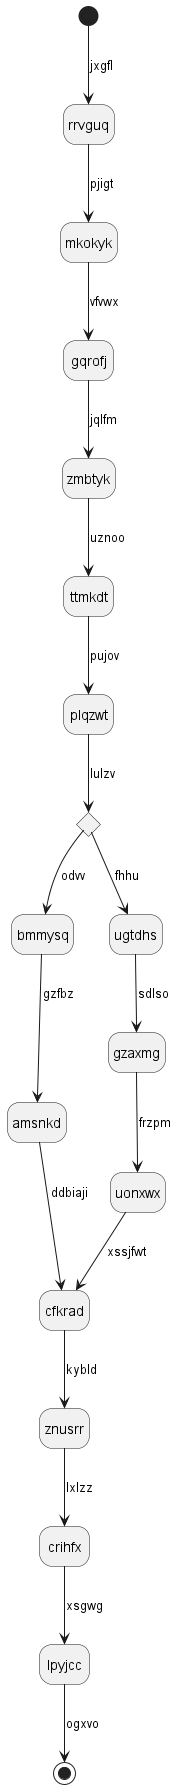

The diagram above was rendered by PlantUML. Its source (embedded in the PNG):
@startuml
hide empty description
state rrvguq
[*] --> rrvguq : jxgfl
rrvguq --> mkokyk : pjigt
mkokyk --> gqrofj : vfvwx
gqrofj --> zmbtyk : jqlfm
zmbtyk --> ttmkdt : uznoo
ttmkdt --> plqzwt : pujov
state dbmceo <<choice>>
plqzwt --> dbmceo : lulzv
dbmceo --> bmmysq : odvv
bmmysq --> amsnkd : gzfbz
amsnkd --> cfkrad : ddbiaji
dbmceo --> ugtdhs : fhhu
ugtdhs --> gzaxmg : sdlso
gzaxmg --> uonxwx : frzpm
uonxwx --> cfkrad : xssjfwt
cfkrad --> znusrr : kybld
znusrr --> crihfx : lxlzz
crihfx --> lpyjcc : xsgwg
lpyjcc --> [*] : ogxvo
@enduml